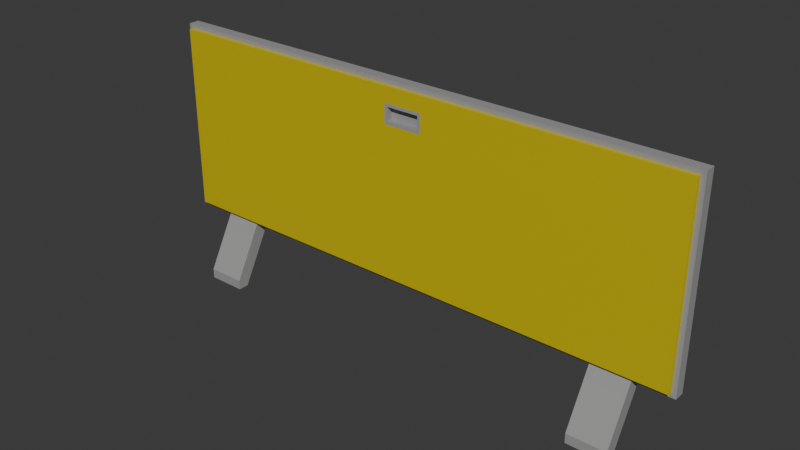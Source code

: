 # Source: door_manual_flush_inswing_7x3_dynamic.blend  (saved by Blender 4.2.67; exported with 4.5.12 LTS)
import bpy
from mathutils import Matrix  # noqa: F401  (used for matrix-valued properties, if any)

bpy.ops.wm.read_factory_settings(use_empty=True)
scene = bpy.context.scene
scene.name = 'Scene'

# ---- collections
col_collection = bpy.data.collections.new('Collection'); scene.collection.children.link(col_collection)

# ---- materials (node trees are filled in below, after node groups)
mat_paintable_0 = bpy.data.materials.new('Paintable-0')
mat_paintable_0.alpha_threshold = 0.0
mat_paintable_0.roughness = 0.5
mat_paintable_0.line_color = (0.0, 0.0, 0.0, 1.0)
mat_paintable_1 = bpy.data.materials.new('Paintable-1')
mat_paintable_2 = bpy.data.materials.new('Paintable-2')
mat_black = bpy.data.materials.new('Black')
mat_materialglass = bpy.data.materials.new('MATERIALglass')

# ---- material node trees
mat_paintable_0.use_nodes = True; mat_paintable_0.node_tree.nodes.clear()
_N = mat_paintable_0.node_tree.nodes; _L = mat_paintable_0.node_tree.links
n0 = _N.new('ShaderNodeOutputMaterial'); n0.name = 'Material Output'; n0.location = (300, 300)
n1 = _N.new('ShaderNodeBsdfPrincipled'); n1.name = 'Principled BSDF'; n1.location = (10, 300)
n1.inputs[0].default_value = (1.0, 0.4969, 0.0, 1.0)
n1.inputs[3].default_value = 1.45
_L.new(n1.outputs[0], n0.inputs[0])
n0.is_active_output = True
mat_paintable_1.use_nodes = True; mat_paintable_1.node_tree.nodes.clear()
_N = mat_paintable_1.node_tree.nodes; _L = mat_paintable_1.node_tree.links
n0 = _N.new('ShaderNodeBsdfPrincipled'); n0.name = 'プリンシプルBSDF'; n0.location = (10, 300)
n0.inputs[0].default_value = (0.6105, 0.491, 0.0, 1.0)
n1 = _N.new('ShaderNodeOutputMaterial'); n1.name = 'マテリアル出力'; n1.location = (300, 300)
_L.new(n0.outputs[0], n1.inputs[0])
n1.is_active_output = True
mat_paintable_2.use_nodes = True; mat_paintable_2.node_tree.nodes.clear()
_N = mat_paintable_2.node_tree.nodes; _L = mat_paintable_2.node_tree.links
n0 = _N.new('ShaderNodeBsdfPrincipled'); n0.name = 'プリンシプルBSDF'; n0.location = (10, 300)
n1 = _N.new('ShaderNodeOutputMaterial'); n1.name = 'マテリアル出力'; n1.location = (300, 300)
_L.new(n0.outputs[0], n1.inputs[0])
n1.is_active_output = True
mat_black.use_nodes = True; mat_black.node_tree.nodes.clear()
_N = mat_black.node_tree.nodes; _L = mat_black.node_tree.links
n0 = _N.new('ShaderNodeBsdfPrincipled'); n0.name = 'プリンシプルBSDF'; n0.location = (10, 300)
n0.inputs[0].default_value = (0.3372, 0.3372, 0.3372, 1.0)
n1 = _N.new('ShaderNodeOutputMaterial'); n1.name = 'マテリアル出力'; n1.location = (300, 300)
_L.new(n0.outputs[0], n1.inputs[0])
n1.is_active_output = True
mat_materialglass.use_nodes = True; mat_materialglass.node_tree.nodes.clear()
_N = mat_materialglass.node_tree.nodes; _L = mat_materialglass.node_tree.links
n0 = _N.new('ShaderNodeBsdfPrincipled'); n0.name = 'プリンシプルBSDF'; n0.location = (10, 300)
n1 = _N.new('ShaderNodeOutputMaterial'); n1.name = 'マテリアル出力'; n1.location = (300, 300)
_L.new(n0.outputs[0], n1.inputs[0])
n1.is_active_output = True

# ---- world
world_world = bpy.data.worlds.new('World'); scene.world = world_world
world_world.use_nodes = True; world_world.node_tree.nodes.clear()
_N = world_world.node_tree.nodes; _L = world_world.node_tree.links
n0 = _N.new('ShaderNodeOutputWorld'); n0.name = 'World Output'; n0.location = (300, 300)
n1 = _N.new('ShaderNodeBackground'); n1.name = 'Background'; n1.location = (10, 300)
n1.inputs[0].default_value = (0.05088, 0.05088, 0.05088, 1.0)
_L.new(n1.outputs[0], n0.inputs[0])
n0.is_active_output = True
world_world.color = (0.05088, 0.05088, 0.05088)
world_world.sun_shadow_jitter_overblur = 0.0

# ---- meshes
me_cube = bpy.data.meshes.new('Cube')
me_cube.from_pydata([(-0.8125, 0.125, -0.25), (0.8609, 0.1109, 0.1875), (-0.8125, 0.125, 0.25), (0.875, 0.1109, 0.1875), (0.8609, 0.125, 0.1875), (-0.8125, 0.0625, -0.25), (0.8609, 0.07664, 0.1875), (-0.8125, 0.0625, 0.25), (0.625, 0.0625, 0.25), (0.625, 0.0625, -0.25), (0.625, 0.0625, 0.1875), (0.625, 0.125, 0.1875), (0.625, 0.125, 0.25), (0.625, 0.125, -0.25), (0.75, 0.125, -0.25), (0.75, 0.125, 0.25), (0.8609, 0.125, 0.2984), (0.875, 0.1109, 0.3125), (0.8609, 0.1109, 0.2984), (0.8609, 0.125, -0.2984), (0.875, 0.1109, -0.3125), (0.8609, 0.1109, -0.2984), (0.8609, 0.0625, 0.2984), (0.875, 0.07664, 0.3125), (0.8609, 0.07664, 0.2984), (0.8609, 0.0625, -0.2984), (0.875, 0.07664, -0.3125), (0.8609, 0.07664, -0.2984), (-0.8609, 0.125, 0.2984), (-0.875, 0.1109, 0.3125), (-0.8609, 0.1109, 0.2984), (-0.8609, 0.125, -0.2984), (-0.875, 0.1109, -0.3125), (-0.8609, 0.1109, -0.2984), (-0.875, 0.07664, 0.3125), (-0.8609, 0.0625, 0.2984), (-0.8609, 0.07664, 0.2984), (-0.8609, 0.0625, -0.2984), (-0.875, 0.07664, -0.3125), (-0.8609, 0.07664, -0.2984), (0.8609, 0.0625, 0.25), (0.875, 0.07664, 0.25), (0.8609, 0.07664, 0.25), (0.875, 0.07664, -0.25), (0.8609, 0.0625, -0.25), (0.8609, 0.07664, -0.25), (0.875, 0.1109, 0.25), (0.8609, 0.125, 0.25), (0.8609, 0.1109, 0.25), (0.8609, 0.125, -0.25), (0.875, 0.1109, -0.25), (0.8609, 0.1109, -0.25), (-0.8609, 0.0625, -0.25), (-0.875, 0.07664, -0.25), (-0.8609, 0.07664, -0.25), (-0.875, 0.07664, 0.25), (-0.8609, 0.0625, 0.25), (-0.8609, 0.07664, 0.25), (-0.8609, 0.125, 0.25), (-0.875, 0.1109, 0.25), (-0.8609, 0.1109, 0.25), (-0.875, 0.1109, -0.25), (-0.8609, 0.125, -0.25), (-0.8609, 0.1109, -0.25), (0.8125, 0.07664, 0.3125), (0.8125, 0.0625, 0.2984), (0.8125, 0.07664, 0.2984), (-0.8125, 0.0625, 0.2984), (-0.8125, 0.07664, 0.3125), (-0.8125, 0.07664, 0.2984), (0.8125, 0.1109, -0.3125), (0.8125, 0.125, -0.2984), (0.8125, 0.1109, -0.2984), (-0.8125, 0.125, -0.2984), (-0.8125, 0.1109, -0.3125), (-0.8125, 0.1109, -0.2984), (-0.8125, 0.07664, -0.3125), (-0.8125, 0.0625, -0.2984), (-0.8125, 0.07664, -0.2984), (0.8125, 0.0625, -0.2984), (0.8125, 0.07664, -0.3125), (0.8125, 0.07664, -0.2984), (-0.8125, 0.1109, 0.3125), (-0.8125, 0.125, 0.2984), (-0.8125, 0.1109, 0.2984), (0.8125, 0.125, 0.2984), (0.8125, 0.1109, 0.3125), (0.8125, 0.1109, 0.2984), (-0.625, 0.0625, -0.25), (-0.75, 0.0625, -0.25), (-0.625, 0.0625, 0.25), (-0.75, 0.0625, 0.25), (-0.75, 0.125, -0.25), (-0.625, 0.125, -0.25), (-0.75, 0.125, 0.25), (-0.625, 0.125, 0.25), (-0.625, 0.07664, 0.3125), (-0.75, 0.07664, 0.3125), (-0.75, 0.07664, 0.2984), (-0.625, 0.07664, 0.2984), (-0.75, 0.0625, 0.2984), (-0.625, 0.0625, 0.2984), (-0.75, 0.1109, -0.2984), (-0.625, 0.1109, -0.2984), (-0.75, 0.125, -0.2984), (-0.625, 0.125, -0.2984), (-0.625, 0.07664, -0.2984), (-0.75, 0.07664, -0.2984), (-0.625, 0.0625, -0.2984), (-0.75, 0.0625, -0.2984), (-0.75, 0.1109, 0.3125), (-0.625, 0.1109, 0.3125), (-0.625, 0.1109, 0.2984), (-0.75, 0.1109, 0.2984), (-0.625, 0.125, 0.2984), (-0.75, 0.125, 0.2984), (0.75, 0.125, 0.1875), (0.75, 0.0625, 0.1875), (0.75, 0.07664, -0.2984), (0.625, 0.07664, -0.2984), (0.75, 0.0625, -0.2984), (0.625, 0.0625, -0.2984), (0.625, 0.1109, -0.2984), (0.75, 0.1109, -0.2984), (0.625, 0.125, -0.2984), (0.75, 0.125, -0.2984), (0.75, 0.0625, -0.25), (0.8125, 0.125, 0.25), (0.8125, 0.125, -0.25), (0.75, 0.0625, 0.25), (0.625, 0.1109, 0.3125), (0.75, 0.1109, 0.3125), (0.75, 0.1109, 0.2984), (0.625, 0.1109, 0.2984), (0.75, 0.125, 0.2984), (0.625, 0.125, 0.2984), (0.75, 0.07664, 0.3125), (0.625, 0.07664, 0.3125), (0.625, 0.07664, 0.2984), (0.75, 0.07664, 0.2984), (0.625, 0.0625, 0.2984), (0.75, 0.0625, 0.2984), (-0.625, 0.1109, -0.3125), (-0.75, 0.1109, -0.3125), (-0.75, 0.07664, -0.3125), (-0.625, 0.07664, -0.3125), (0.625, 0.07664, -0.3125), (0.75, 0.07664, -0.3125), (0.75, 0.1109, -0.3125), (0.625, 0.1109, -0.3125), (-0.8125, 0.0625, 0.1875), (-0.8125, 0.125, 0.1875), (-0.8609, 0.0625, 0.1875), (-0.8609, 0.07664, 0.1875), (-0.875, 0.07664, 0.1875), (-0.8609, 0.125, 0.1875), (-0.8609, 0.1109, 0.1875), (-0.875, 0.1109, 0.1875), (-0.75, 0.125, 0.1875), (-0.625, 0.125, 0.1875), (-0.625, 0.0625, 0.1875), (-0.75, 0.0625, 0.1875), (-0.0625, 0.125, -0.25), (0.0625, 0.125, -0.25), (-0.0525, 0.125, 0.24), (0.0525, 0.125, 0.24), (-0.0625, 0.07664, 0.2984), (0.0625, 0.07664, 0.2984), (-0.0625, 0.0625, 0.2984), (0.0625, 0.0625, 0.2984), (-0.0625, 0.1109, -0.2984), (0.0625, 0.1109, -0.2984), (-0.0625, 0.125, -0.2984), (0.0625, 0.125, -0.2984), (-0.0625, 0.07664, -0.3125), (0.0625, 0.07664, -0.3125), (-0.0625, 0.1109, 0.3125), (0.0625, 0.1109, 0.3125), (0.0625, 0.0625, -0.25), (-0.0625, 0.0625, -0.25), (0.0525, 0.0625, 0.24), (-0.0525, 0.0625, 0.24), (0.0625, 0.07664, 0.3125), (-0.0625, 0.07664, 0.3125), (0.0625, 0.1109, -0.3125), (-0.0625, 0.1109, -0.3125), (0.0625, 0.07664, -0.2984), (-0.0625, 0.07664, -0.2984), (0.0625, 0.0625, -0.2984), (-0.0625, 0.0625, -0.2984), (0.0625, 0.1109, 0.2984), (-0.0625, 0.1109, 0.2984), (0.0625, 0.125, 0.2984), (-0.0625, 0.125, 0.2984), (0.0525, 0.0625, 0.1975), (-0.0525, 0.0625, 0.1975), (-0.0525, 0.125, 0.1975), (0.0525, 0.125, 0.1975), (-0.0625, 0.125, 0.25), (0.0625, 0.125, 0.25), (0.0625, 0.0625, 0.25), (-0.0625, 0.0625, 0.25), (0.0625, 0.0625, 0.1875), (-0.0625, 0.0625, 0.1875), (-0.0625, 0.125, 0.1875), (0.0625, 0.125, 0.1875), (-0.0525, 0.105, 0.24), (0.0525, 0.105, 0.24), (-0.0525, 0.105, 0.1975), (0.0525, 0.105, 0.1975), (0.0525, 0.0825, 0.24), (-0.0525, 0.0825, 0.24), (0.0525, 0.0825, 0.1975), (-0.0525, 0.0825, 0.1975), (-0.625, 0.01711, -0.5156), (-0.75, 0.01711, -0.5156), (-0.75, -0.01711, -0.5156), (-0.625, -0.01711, -0.5156), (0.625, -0.01711, -0.5156), (0.75, -0.01711, -0.5156), (0.75, 0.01711, -0.5156), (0.625, 0.01711, -0.5156), (-0.625, 0.1109, -0.3438), (-0.75, 0.1109, -0.3438), (0.75, 0.1109, -0.3438), (0.625, 0.1109, -0.3438), (-0.75, -0.01711, -0.4844), (-0.625, -0.01711, -0.4844), (0.625, -0.01711, -0.4844), (0.75, -0.01711, -0.4844), (0.8125, 0.0625, -0.25), (0.8125, 0.0625, 0.25), (0.8609, 0.0625, 0.1875), (0.875, 0.07664, 0.1875), (0.8125, 0.125, 0.1875), (0.8125, 0.0625, 0.1875)], [], [(20, 50, 43, 26), (77, 5, 52, 37), (46, 17, 23, 41), (58, 28, 83, 2), (55, 34, 29, 59), (71, 128, 49, 19), (31, 62, 0, 73), (155, 58, 2, 151), (40, 22, 65, 231), (150, 7, 56, 152), (154, 55, 59, 157), (70, 20, 26, 80), (161, 91, 7, 150), (82, 29, 34, 68), (8, 140, 169, 200), (7, 67, 35, 56), (148, 70, 80, 147), (38, 53, 61, 32), (184, 149, 146, 175), (127, 85, 16, 47), (125, 14, 128, 71), (32, 74, 76, 38), (25, 44, 230, 79), (110, 82, 68, 97), (91, 100, 67, 7), (15, 134, 85, 127), (109, 89, 5, 77), (121, 9, 178, 188), (202, 10, 8, 200), (199, 12, 11, 205), (10, 9, 126, 117), (14, 116, 234, 128), (129, 117, 235, 231), (13, 11, 116, 14), (8, 10, 117, 129), (116, 15, 127, 234), (117, 126, 230, 235), (11, 12, 15, 116), (43, 233, 6, 45), (50, 3, 233, 43), (68, 34, 36, 69), (69, 36, 35, 67), (44, 25, 27, 45), (45, 27, 26, 43), (50, 20, 21, 51), (51, 21, 19, 49), (74, 32, 33, 75), (75, 33, 31, 73), (56, 35, 36, 57), (57, 36, 34, 55), (80, 26, 27, 81), (81, 27, 25, 79), (86, 17, 18, 87), (87, 18, 16, 85), (62, 31, 33, 63), (63, 33, 32, 61), (22, 40, 42, 24), (24, 42, 41, 23), (40, 232, 6, 42), (42, 6, 233, 41), (17, 46, 48, 18), (18, 48, 47, 16), (46, 3, 1, 48), (48, 1, 4, 47), (37, 52, 54, 39), (39, 54, 53, 38), (152, 56, 57, 153), (153, 57, 55, 154), (28, 58, 60, 30), (30, 60, 59, 29), (155, 62, 63, 156), (156, 63, 61, 157), (23, 64, 66, 24), (24, 66, 65, 22), (97, 68, 69, 98), (98, 69, 67, 100), (20, 70, 72, 21), (21, 72, 71, 19), (143, 74, 75, 102), (102, 75, 73, 104), (38, 76, 78, 39), (39, 78, 77, 37), (147, 80, 81, 118), (118, 81, 79, 120), (29, 82, 84, 30), (30, 84, 83, 28), (131, 86, 87, 132), (132, 87, 85, 134), (167, 169, 140, 138), (184, 171, 122, 149), (171, 173, 124, 122), (175, 146, 119, 186), (119, 121, 188, 186), (177, 130, 133, 190), (133, 135, 192, 190), (177, 182, 137, 130), (17, 86, 64, 23), (84, 113, 115, 83), (113, 112, 114, 115), (82, 110, 113, 84), (110, 111, 112, 113), (78, 107, 109, 77), (107, 106, 108, 109), (76, 144, 107, 78), (144, 145, 106, 107), (170, 103, 105, 172), (103, 102, 104, 105), (185, 142, 103, 170), (142, 143, 102, 103), (166, 99, 101, 168), (99, 98, 100, 101), (183, 96, 99, 166), (96, 97, 98, 99), (2, 83, 115, 94), (94, 115, 114, 95), (151, 2, 94, 158), (158, 94, 95, 159), (74, 143, 144, 76), (189, 179, 88, 108), (108, 88, 89, 109), (201, 168, 101, 90), (90, 101, 100, 91), (176, 111, 96, 183), (111, 110, 97, 96), (73, 0, 92, 104), (104, 92, 93, 105), (203, 201, 90, 160), (160, 90, 91, 161), (72, 123, 125, 71), (123, 122, 124, 125), (70, 148, 123, 72), (148, 149, 122, 123), (119, 118, 120, 121), (146, 147, 118, 119), (124, 13, 14, 125), (79, 230, 126, 120), (120, 126, 9, 121), (66, 139, 141, 65), (139, 138, 140, 141), (64, 136, 139, 66), (136, 137, 138, 139), (133, 132, 134, 135), (130, 131, 132, 133), (231, 65, 141, 129), (129, 141, 140, 8), (12, 135, 134, 15), (86, 131, 136, 64), (131, 130, 137, 136), (88, 160, 161, 89), (179, 203, 160, 88), (92, 158, 159, 93), (0, 151, 158, 92), (60, 156, 157, 59), (58, 155, 156, 60), (54, 153, 154, 53), (52, 152, 153, 54), (178, 9, 10, 202), (89, 161, 150, 5), (53, 154, 157, 61), (5, 150, 152, 52), (62, 155, 151, 0), (93, 159, 204, 162), (162, 204, 205, 163), (137, 182, 167, 138), (178, 202, 203, 179), (181, 195, 213, 211), (177, 176, 183, 182), (163, 13, 124, 173), (200, 169, 168, 201), (135, 12, 199, 192), (188, 178, 179, 189), (182, 183, 166, 167), (167, 166, 168, 169), (184, 185, 170, 171), (171, 170, 172, 173), (112, 191, 193, 114), (191, 190, 192, 193), (111, 176, 191, 112), (176, 177, 190, 191), (106, 187, 189, 108), (187, 186, 188, 189), (145, 174, 187, 106), (174, 175, 186, 187), (95, 114, 193, 198), (198, 193, 192, 199), (159, 95, 198, 204), (197, 196, 208, 209), (142, 185, 174, 145), (185, 184, 175, 174), (105, 93, 162, 172), (172, 162, 163, 173), (165, 164, 198, 199), (181, 180, 200, 201), (194, 195, 203, 202), (196, 197, 205, 204), (180, 194, 202, 200), (195, 181, 201, 203), (164, 196, 204, 198), (197, 165, 199, 205), (208, 206, 207, 209), (196, 164, 206, 208), (164, 165, 207, 206), (165, 197, 209, 207), (212, 210, 211, 213), (180, 181, 211, 210), (194, 180, 210, 212), (195, 194, 212, 213), (215, 214, 217, 216), (221, 220, 219, 218), (149, 148, 224, 225), (143, 142, 222, 223), (218, 219, 229, 228), (216, 217, 227, 226), (145, 222, 142), (222, 145, 227, 214), (217, 214, 227), (145, 144, 226, 227), (143, 223, 144), (144, 223, 215, 226), (216, 226, 215), (215, 223, 222, 214), (219, 220, 229), (224, 147, 229, 220), (147, 224, 148), (147, 146, 228, 229), (149, 225, 146), (146, 225, 221, 228), (218, 228, 221), (221, 225, 224, 220), (45, 6, 232, 44), (49, 4, 1, 51), (51, 1, 3, 50), (128, 234, 4, 49), (230, 44, 232, 235), (235, 232, 40, 231), (4, 234, 127, 47), (233, 3, 46, 41), (205, 11, 13, 163)])
me_cube.polygons.foreach_set('material_index', [3, 1, 3, 0, 3, 0, 0, 0, 1, 1, 3, 3, 1, 3, 1, 1, 3, 3, 3, 0, 0, 3, 1, 3, 1, 0, 1, 1, 1, 0, 1, 0, 1, 0, 1, 0, 1, 0, 3, 3, 3, 1, 1, 3, 3, 0, 3, 0, 1, 3, 3, 1, 3, 0, 0, 3, 1, 3, 1, 3, 3, 0, 3, 0, 1, 3, 1, 3, 0, 3, 0, 3, 3, 1, 3, 1, 3, 0, 3, 0, 3, 1, 3, 1, 3, 0, 3, 0, 1, 3, 0, 3, 1, 3, 0, 3, 3, 0, 0, 3, 3, 1, 1, 3, 3, 0, 0, 3, 3, 1, 1, 3, 3, 0, 0, 0, 0, 3, 1, 1, 1, 1, 3, 3, 0, 0, 1, 1, 0, 0, 3, 3, 1, 3, 0, 1, 1, 1, 1, 3, 3, 0, 3, 1, 1, 0, 3, 3, 1, 1, 0, 0, 3, 0, 3, 1, 1, 1, 3, 1, 0, 0, 0, 3, 1, 3, 3, 0, 1, 0, 1, 3, 1, 3, 0, 0, 0, 3, 3, 1, 1, 3, 3, 0, 0, 0, 3, 3, 3, 0, 0, 3, 3, 3, 3, 3, 3, 3, 3, 3, 3, 3, 3, 3, 3, 3, 3, 3, 3, 3, 3, 3, 3, 3, 3, 3, 3, 3, 3, 3, 3, 3, 3, 3, 3, 3, 3, 3, 3, 1, 0, 3, 0, 1, 1, 0, 3, 0])
_uv = me_cube.uv_layers.new(name='UVMap')
_uv.uv.foreach_set('vector', [0.375, 0.05657, 0.4583, 0.05657, 0.4583, 0.1934, 0.375, 0.1934, 0.3939, 0.4167, 0.4583, 0.4167, 0.4583, 0.4811, 0.3939, 0.4811, 0.5417, 0.05657, 0.625, 0.05657, 0.625, 0.1934, 0.5417, 0.1934, 0.5417, 0.5189, 0.6061, 0.5189, 0.6061, 0.5833, 0.5417, 0.5833, 0.5417, 0.8066, 0.625, 0.8066, 0.625, 0.9434, 0.5417, 0.9434, 0.3939, 0.6667, 0.4583, 0.6667, 0.4583, 0.7311, 0.3939, 0.7311, 0.3939, 0.5189, 0.4583, 0.5189, 0.4583, 0.5833, 0.3939, 0.5833, 0.5, 0.5189, 0.5417, 0.5189, 0.5417, 0.5833, 0.5, 0.5833, 0.5417, 0.2689, 0.6061, 0.2689, 0.6061, 0.3333, 0.5417, 0.3333, 0.5, 0.4167, 0.5417, 0.4167, 0.5417, 0.4811, 0.5, 0.4811, 0.5, 0.8066, 0.5417, 0.8066, 0.5417, 0.9434, 0.5, 0.9434, 0.7917, 0.5566, 0.875, 0.5566, 0.875, 0.6934, 0.7917, 0.6934, 0.5, 0.4028, 0.5417, 0.4028, 0.5417, 0.4167, 0.5, 0.4167, 0.2917, 0.5566, 0.375, 0.5566, 0.375, 0.6934, 0.2917, 0.6934, 0.5417, 0.3611, 0.6061, 0.3611, 0.6061, 0.3796, 0.5417, 0.3796, 0.5417, 0.4167, 0.6061, 0.4167, 0.6061, 0.4811, 0.5417, 0.4811, 0.7778, 0.5566, 0.7917, 0.5566, 0.7917, 0.6934, 0.7778, 0.6934, 0.375, 0.8066, 0.4583, 0.8066, 0.4583, 0.9434, 0.375, 0.9434, 0.7454, 0.5566, 0.7639, 0.5566, 0.7639, 0.6934, 0.7454, 0.6934, 0.5417, 0.6667, 0.6061, 0.6667, 0.6061, 0.7311, 0.5417, 0.7311, 0.3939, 0.6528, 0.4583, 0.6528, 0.4583, 0.6667, 0.3939, 0.6667, 0.625, 0.5566, 0.7083, 0.5566, 0.7083, 0.6934, 0.625, 0.6934, 0.3939, 0.2689, 0.4583, 0.2689, 0.4583, 0.3333, 0.3939, 0.3333, 0.2778, 0.5566, 0.2917, 0.5566, 0.2917, 0.6934, 0.2778, 0.6934, 0.5417, 0.4028, 0.6061, 0.4028, 0.6061, 0.4167, 0.5417, 0.4167, 0.5417, 0.6528, 0.6061, 0.6528, 0.6061, 0.6667, 0.5417, 0.6667, 0.3939, 0.4028, 0.4583, 0.4028, 0.4583, 0.4167, 0.3939, 0.4167, 0.3939, 0.3611, 0.4583, 0.3611, 0.4583, 0.3796, 0.3939, 0.3796, 0.5, 0.3796, 0.5, 0.375, 0.5417, 0.375, 0.5417, 0.3796, 0.5417, 0.6204, 0.5417, 0.625, 0.5, 0.625, 0.5, 0.6204, 0.5, 0.375, 0.4583, 0.375, 0.4583, 0.375, 0.5, 0.375, 0.4583, 0.625, 0.5, 0.625, 0.5, 0.625, 0.4583, 0.625, 0.5417, 0.375, 0.5, 0.375, 0.5, 0.375, 0.5417, 0.375, 0.4583, 0.625, 0.5, 0.625, 0.5, 0.625, 0.4583, 0.625, 0.5417, 0.375, 0.5, 0.375, 0.5, 0.375, 0.5417, 0.375, 0.5, 0.625, 0.5417, 0.625, 0.5417, 0.625, 0.5, 0.625, 0.5, 0.375, 0.4583, 0.375, 0.4583, 0.375, 0.5, 0.375, 0.5, 0.625, 0.5417, 0.625, 0.5417, 0.625, 0.5, 0.625, 0.4583, 0.1934, 0.4583, 0.1934, 0.4583, 0.25, 0.4583, 0.25, 0.4583, 0.05657, 0.4583, 0.05657, 0.4583, 0.1934, 0.4583, 0.1934, 0.2917, 0.6934, 0.375, 0.6934, 0.3561, 0.75, 0.2917, 0.75, 0.625, 0.4167, 0.625, 0.4811, 0.6061, 0.4811, 0.6061, 0.4167, 0.4583, 0.2689, 0.3939, 0.2689, 0.3939, 0.25, 0.4583, 0.25, 0.4583, 0.25, 0.3939, 0.25, 0.375, 0.1934, 0.4583, 0.1934, 0.4583, 0.05657, 0.375, 0.05657, 0.3939, 0.0, 0.4583, 0.0, 0.4583, 0.75, 0.3939, 0.75, 0.3939, 0.7311, 0.4583, 0.7311, 0.7083, 0.5566, 0.625, 0.5566, 0.6439, 0.5, 0.7083, 0.5, 0.375, 0.5833, 0.375, 0.5189, 0.3939, 0.5189, 0.3939, 0.5833, 0.5417, 0.4811, 0.6061, 0.4811, 0.6061, 0.5, 0.5417, 0.5, 0.5417, 0.75, 0.6061, 0.75, 0.625, 0.8066, 0.5417, 0.8066, 0.7917, 0.6934, 0.875, 0.6934, 0.8561, 0.75, 0.7917, 0.75, 0.375, 0.3333, 0.375, 0.2689, 0.3939, 0.2689, 0.3939, 0.3333, 0.2083, 0.5566, 0.125, 0.5566, 0.1439, 0.5, 0.2083, 0.5, 0.625, 0.6667, 0.625, 0.7311, 0.6061, 0.7311, 0.6061, 0.6667, 0.4583, 0.5189, 0.3939, 0.5189, 0.3939, 0.5, 0.4583, 0.5, 0.4583, 1.0, 0.3939, 1.0, 0.375, 0.9434, 0.4583, 0.9434, 0.6061, 0.2689, 0.5417, 0.2689, 0.5417, 0.25, 0.6061, 0.25, 0.6061, 0.25, 0.5417, 0.25, 0.5417, 0.1934, 0.625, 0.1934, 0.5417, 0.2689, 0.5312, 0.2689, 0.5312, 0.25, 0.5417, 0.25, 0.5417, 0.25, 0.5312, 0.25, 0.5312, 0.1934, 0.5417, 0.1934, 0.625, 0.05657, 0.5417, 0.05657, 0.5417, 0.0, 0.6061, 0.0, 0.6061, 0.75, 0.5417, 0.75, 0.5417, 0.7311, 0.6061, 0.7311, 0.5417, 0.05657, 0.5312, 0.05657, 0.5312, 0.0, 0.5417, 0.0, 0.5417, 0.75, 0.5312, 0.75, 0.5312, 0.7311, 0.5417, 0.7311, 0.3939, 0.4811, 0.4583, 0.4811, 0.4583, 0.5, 0.3939, 0.5, 0.3939, 0.75, 0.4583, 0.75, 0.4583, 0.8066, 0.375, 0.8066, 0.5, 0.4811, 0.5417, 0.4811, 0.5417, 0.5, 0.5, 0.5, 0.5, 0.75, 0.5417, 0.75, 0.5417, 0.8066, 0.5, 0.8066, 0.6061, 0.5189, 0.5417, 0.5189, 0.5417, 0.5, 0.6061, 0.5, 0.6061, 1.0, 0.5417, 1.0, 0.5417, 0.9434, 0.625, 0.9434, 0.5, 0.5189, 0.4583, 0.5189, 0.4583, 0.5, 0.5, 0.5, 0.5, 1.0, 0.4583, 1.0, 0.4583, 0.9434, 0.5, 0.9434, 0.125, 0.6934, 0.2083, 0.6934, 0.2083, 0.75, 0.1439, 0.75, 0.625, 0.2689, 0.625, 0.3333, 0.6061, 0.3333, 0.6061, 0.2689, 0.2778, 0.6934, 0.2917, 0.6934, 0.2917, 0.75, 0.2778, 0.75, 0.625, 0.4028, 0.625, 0.4167, 0.6061, 0.4167, 0.6061, 0.4028, 0.875, 0.5566, 0.7917, 0.5566, 0.7917, 0.5, 0.8561, 0.5, 0.375, 0.7311, 0.375, 0.6667, 0.3939, 0.6667, 0.3939, 0.7311, 0.7222, 0.5566, 0.7083, 0.5566, 0.7083, 0.5, 0.7222, 0.5, 0.375, 0.5972, 0.375, 0.5833, 0.3939, 0.5833, 0.3939, 0.5972, 0.625, 0.6934, 0.7083, 0.6934, 0.7083, 0.75, 0.6439, 0.75, 0.375, 0.4811, 0.375, 0.4167, 0.3939, 0.4167, 0.3939, 0.4811, 0.7778, 0.6934, 0.7917, 0.6934, 0.7917, 0.75, 0.7778, 0.75, 0.375, 0.3472, 0.375, 0.3333, 0.3939, 0.3333, 0.3939, 0.3472, 0.375, 0.5566, 0.2917, 0.5566, 0.2917, 0.5, 0.3561, 0.5, 0.625, 0.5189, 0.625, 0.5833, 0.6061, 0.5833, 0.6061, 0.5189, 0.2222, 0.5566, 0.2083, 0.5566, 0.2083, 0.5, 0.2222, 0.5, 0.625, 0.6528, 0.625, 0.6667, 0.6061, 0.6667, 0.6061, 0.6528, 0.625, 0.3796, 0.6061, 0.3796, 0.6061, 0.3611, 0.625, 0.3611, 0.7454, 0.5566, 0.7454, 0.5, 0.7639, 0.5, 0.7639, 0.5566, 0.375, 0.6204, 0.3939, 0.6204, 0.3939, 0.6389, 0.375, 0.6389, 0.7454, 0.6934, 0.7639, 0.6934, 0.7639, 0.75, 0.7454, 0.75, 0.375, 0.3611, 0.3939, 0.3611, 0.3939, 0.3796, 0.375, 0.3796, 0.2546, 0.5566, 0.2361, 0.5566, 0.2361, 0.5, 0.2546, 0.5, 0.625, 0.6389, 0.6061, 0.6389, 0.6061, 0.6204, 0.625, 0.6204, 0.2546, 0.5566, 0.2546, 0.6934, 0.2361, 0.6934, 0.2361, 0.5566, 0.125, 0.5566, 0.2083, 0.5566, 0.2083, 0.6934, 0.125, 0.6934, 0.625, 0.5833, 0.625, 0.5972, 0.6061, 0.5972, 0.6061, 0.5833, 0.625, 0.5972, 0.625, 0.6111, 0.6061, 0.6111, 0.6061, 0.5972, 0.2917, 0.5566, 0.2778, 0.5566, 0.2778, 0.5, 0.2917, 0.5, 0.2778, 0.5566, 0.2639, 0.5566, 0.2639, 0.5, 0.2778, 0.5, 0.375, 0.4167, 0.375, 0.4028, 0.3939, 0.4028, 0.3939, 0.4167, 0.375, 0.4028, 0.375, 0.3889, 0.3939, 0.3889, 0.3939, 0.4028, 0.7083, 0.6934, 0.7222, 0.6934, 0.7222, 0.75, 0.7083, 0.75, 0.7222, 0.6934, 0.7361, 0.6934, 0.7361, 0.75, 0.7222, 0.75, 0.375, 0.6157, 0.375, 0.6111, 0.3939, 0.6111, 0.3939, 0.6157, 0.375, 0.6111, 0.375, 0.5972, 0.3939, 0.5972, 0.3939, 0.6111, 0.7407, 0.5566, 0.7361, 0.5566, 0.7361, 0.5, 0.7407, 0.5, 0.7361, 0.5566, 0.7222, 0.5566, 0.7222, 0.5, 0.7361, 0.5, 0.625, 0.3843, 0.625, 0.3889, 0.6061, 0.3889, 0.6061, 0.3843, 0.625, 0.3889, 0.625, 0.4028, 0.6061, 0.4028, 0.6061, 0.3889, 0.2593, 0.6934, 0.2639, 0.6934, 0.2639, 0.75, 0.2593, 0.75, 0.2639, 0.6934, 0.2778, 0.6934, 0.2778, 0.75, 0.2639, 0.75, 0.5417, 0.5833, 0.6061, 0.5833, 0.6061, 0.5972, 0.5417, 0.5972, 0.5417, 0.5972, 0.6061, 0.5972, 0.6061, 0.6111, 0.5417, 0.6111, 0.5, 0.5833, 0.5417, 0.5833, 0.5417, 0.5972, 0.5, 0.5972, 0.5, 0.5972, 0.5417, 0.5972, 0.5417, 0.6111, 0.5, 0.6111, 0.7083, 0.5566, 0.7222, 0.5566, 0.7222, 0.6934, 0.7083, 0.6934, 0.3939, 0.3843, 0.4583, 0.3843, 0.4583, 0.3889, 0.3939, 0.3889, 0.3939, 0.3889, 0.4583, 0.3889, 0.4583, 0.4028, 0.3939, 0.4028, 0.5417, 0.3843, 0.6061, 0.3843, 0.6061, 0.3889, 0.5417, 0.3889, 0.5417, 0.3889, 0.6061, 0.3889, 0.6061, 0.4028, 0.5417, 0.4028, 0.2593, 0.5566, 0.2639, 0.5566, 0.2639, 0.6934, 0.2593, 0.6934, 0.2639, 0.5566, 0.2778, 0.5566, 0.2778, 0.6934, 0.2639, 0.6934, 0.3939, 0.5833, 0.4583, 0.5833, 0.4583, 0.5972, 0.3939, 0.5972, 0.3939, 0.5972, 0.4583, 0.5972, 0.4583, 0.6111, 0.3939, 0.6111, 0.5, 0.3843, 0.5417, 0.3843, 0.5417, 0.3889, 0.5, 0.3889, 0.5, 0.3889, 0.5417, 0.3889, 0.5417, 0.4028, 0.5, 0.4028, 0.375, 0.6667, 0.375, 0.6528, 0.3939, 0.6528, 0.3939, 0.6667, 0.375, 0.6528, 0.375, 0.6389, 0.3939, 0.6389, 0.3939, 0.6528, 0.7917, 0.5566, 0.7778, 0.5566, 0.7778, 0.5, 0.7917, 0.5, 0.7778, 0.5566, 0.7639, 0.5566, 0.7639, 0.5, 0.7778, 0.5, 0.375, 0.3611, 0.375, 0.3472, 0.3939, 0.3472, 0.3939, 0.3611, 0.7639, 0.6934, 0.7778, 0.6934, 0.7778, 0.75, 0.7639, 0.75, 0.3939, 0.6389, 0.4583, 0.6389, 0.4583, 0.6528, 0.3939, 0.6528, 0.3939, 0.3333, 0.4583, 0.3333, 0.4583, 0.3472, 0.3939, 0.3472, 0.3939, 0.3472, 0.4583, 0.3472, 0.4583, 0.3611, 0.3939, 0.3611, 0.625, 0.3333, 0.625, 0.3472, 0.6061, 0.3472, 0.6061, 0.3333, 0.625, 0.3472, 0.625, 0.3611, 0.6061, 0.3611, 0.6061, 0.3472, 0.2083, 0.6934, 0.2222, 0.6934, 0.2222, 0.75, 0.2083, 0.75, 0.2222, 0.6934, 0.2361, 0.6934, 0.2361, 0.75, 0.2222, 0.75, 0.625, 0.6389, 0.625, 0.6528, 0.6061, 0.6528, 0.6061, 0.6389, 0.2361, 0.5566, 0.2222, 0.5566, 0.2222, 0.5, 0.2361, 0.5, 0.5417, 0.3333, 0.6061, 0.3333, 0.6061, 0.3472, 0.5417, 0.3472, 0.5417, 0.3472, 0.6061, 0.3472, 0.6061, 0.3611, 0.5417, 0.3611, 0.5417, 0.6389, 0.6061, 0.6389, 0.6061, 0.6528, 0.5417, 0.6528, 0.2083, 0.5566, 0.2222, 0.5566, 0.2222, 0.6934, 0.2083, 0.6934, 0.2222, 0.5566, 0.2361, 0.5566, 0.2361, 0.6934, 0.2222, 0.6934, 0.4583, 0.3889, 0.5, 0.3889, 0.5, 0.4028, 0.4583, 0.4028, 0.4583, 0.3843, 0.5, 0.3843, 0.5, 0.3889, 0.4583, 0.3889, 0.4583, 0.5972, 0.5, 0.5972, 0.5, 0.6111, 0.4583, 0.6111, 0.4583, 0.5833, 0.5, 0.5833, 0.5, 0.5972, 0.4583, 0.5972, 0.5417, 1.0, 0.5, 1.0, 0.5, 0.9434, 0.5417, 0.9434, 0.5417, 0.5189, 0.5, 0.5189, 0.5, 0.5, 0.5417, 0.5, 0.4583, 0.75, 0.5, 0.75, 0.5, 0.8066, 0.4583, 0.8066, 0.4583, 0.4811, 0.5, 0.4811, 0.5, 0.5, 0.4583, 0.5, 0.4583, 0.3796, 0.4583, 0.375, 0.5, 0.375, 0.5, 0.3796, 0.4583, 0.4028, 0.5, 0.4028, 0.5, 0.4167, 0.4583, 0.4167, 0.4583, 0.8066, 0.5, 0.8066, 0.5, 0.9434, 0.4583, 0.9434, 0.4583, 0.4167, 0.5, 0.4167, 0.5, 0.4811, 0.4583, 0.4811, 0.4583, 0.5189, 0.5, 0.5189, 0.5, 0.5833, 0.4583, 0.5833, 0.4583, 0.6111, 0.5, 0.6111, 0.5, 0.6157, 0.4583, 0.6157, 0.4583, 0.6157, 0.5, 0.6157, 0.5, 0.6204, 0.4583, 0.6204, 0.2361, 0.6934, 0.2546, 0.6934, 0.2546, 0.75, 0.2361, 0.75, 0.4583, 0.3796, 0.5, 0.3796, 0.5, 0.3843, 0.4583, 0.3843, 0.535, 0.3839, 0.5067, 0.3839, 0.5067, 0.3839, 0.535, 0.3839, 0.2546, 0.5566, 0.2593, 0.5566, 0.2593, 0.6934, 0.2546, 0.6934, 0.4583, 0.6204, 0.4583, 0.6389, 0.3939, 0.6389, 0.3939, 0.6204, 0.5417, 0.3796, 0.6061, 0.3796, 0.6061, 0.3843, 0.5417, 0.3843, 0.6061, 0.6389, 0.5417, 0.6389, 0.5417, 0.6204, 0.6061, 0.6204, 0.3939, 0.3796, 0.4583, 0.3796, 0.4583, 0.3843, 0.3939, 0.3843, 0.2546, 0.6934, 0.2593, 0.6934, 0.2593, 0.75, 0.2546, 0.75, 0.625, 0.3796, 0.625, 0.3843, 0.6061, 0.3843, 0.6061, 0.3796, 0.7454, 0.5566, 0.7407, 0.5566, 0.7407, 0.5, 0.7454, 0.5, 0.375, 0.6204, 0.375, 0.6157, 0.3939, 0.6157, 0.3939, 0.6204, 0.625, 0.6111, 0.625, 0.6157, 0.6061, 0.6157, 0.6061, 0.6111, 0.625, 0.6157, 0.625, 0.6204, 0.6061, 0.6204, 0.6061, 0.6157, 0.2639, 0.5566, 0.2593, 0.5566, 0.2593, 0.5, 0.2639, 0.5, 0.2593, 0.5566, 0.2546, 0.5566, 0.2546, 0.5, 0.2593, 0.5, 0.375, 0.3889, 0.375, 0.3843, 0.3939, 0.3843, 0.3939, 0.3889, 0.375, 0.3843, 0.375, 0.3796, 0.3939, 0.3796, 0.3939, 0.3843, 0.7361, 0.6934, 0.7407, 0.6934, 0.7407, 0.75, 0.7361, 0.75, 0.7407, 0.6934, 0.7454, 0.6934, 0.7454, 0.75, 0.7407, 0.75, 0.5417, 0.6111, 0.6061, 0.6111, 0.6061, 0.6157, 0.5417, 0.6157, 0.5417, 0.6157, 0.6061, 0.6157, 0.6061, 0.6204, 0.5417, 0.6204, 0.5, 0.6111, 0.5417, 0.6111, 0.5417, 0.6157, 0.5, 0.6157, 0.5067, 0.62, 0.5067, 0.6161, 0.5067, 0.6161, 0.5067, 0.62, 0.7361, 0.5566, 0.7407, 0.5566, 0.7407, 0.6934, 0.7361, 0.6934, 0.7407, 0.5566, 0.7454, 0.5566, 0.7454, 0.6934, 0.7407, 0.6934, 0.3939, 0.6111, 0.4583, 0.6111, 0.4583, 0.6157, 0.3939, 0.6157, 0.3939, 0.6157, 0.4583, 0.6157, 0.4583, 0.6204, 0.3939, 0.6204, 0.535, 0.62, 0.535, 0.6161, 0.5417, 0.6157, 0.5417, 0.6204, 0.535, 0.3839, 0.535, 0.38, 0.5417, 0.3796, 0.5417, 0.3843, 0.5067, 0.38, 0.5067, 0.3839, 0.5, 0.3843, 0.5, 0.3796, 0.5067, 0.6161, 0.5067, 0.62, 0.5, 0.6204, 0.5, 0.6157, 0.535, 0.38, 0.5067, 0.38, 0.5, 0.3796, 0.5417, 0.3796, 0.5067, 0.3839, 0.535, 0.3839, 0.5417, 0.3843, 0.5, 0.3843, 0.535, 0.6161, 0.5067, 0.6161, 0.5, 0.6157, 0.5417, 0.6157, 0.5067, 0.62, 0.535, 0.62, 0.5417, 0.6204, 0.5, 0.6204, 0.5067, 0.6161, 0.535, 0.6161, 0.535, 0.62, 0.5067, 0.62, 0.5067, 0.6161, 0.535, 0.6161, 0.535, 0.6161, 0.5067, 0.6161, 0.535, 0.6161, 0.535, 0.62, 0.535, 0.62, 0.535, 0.6161, 0.535, 0.62, 0.5067, 0.62, 0.5067, 0.62, 0.535, 0.62, 0.5067, 0.38, 0.535, 0.38, 0.535, 0.3839, 0.5067, 0.3839, 0.535, 0.38, 0.535, 0.3839, 0.535, 0.3839, 0.535, 0.38, 0.5067, 0.38, 0.535, 0.38, 0.535, 0.38, 0.5067, 0.38, 0.5067, 0.3839, 0.5067, 0.38, 0.5067, 0.38, 0.5067, 0.3839, 0.0, 0.0, 0.0, 0.0, 0.7361, 0.6934, 0.7222, 0.6934, 0.7639, 0.5566, 0.7778, 0.5566, 0.7778, 0.6934, 0.7639, 0.6934, 0.7639, 0.5566, 0.7778, 0.5566, 0.7778, 0.5566, 0.7639, 0.5566, 0.7222, 0.5566, 0.7361, 0.5566, 0.7361, 0.5566, 0.7222, 0.5566, 0.7639, 0.6934, 0.7778, 0.6934, 0.7778, 0.6934, 0.7639, 0.6934, 0.7222, 0.6934, 0.7361, 0.6934, 0.7361, 0.6934, 0.7222, 0.6934, 0.7361, 0.6934, 0.7361, 0.5566, 0.7361, 0.5566, 0.7361, 0.5566, 0.7361, 0.6934, 0.0, 0.0, 0.0, 0.0, 0.7361, 0.6934, 0.0, 0.0, 0.7361, 0.6934, 0.7361, 0.6934, 0.7222, 0.6934, 0.7222, 0.6934, 0.0, 0.0, 0.7222, 0.5566, 0.7222, 0.5566, 0.7222, 0.6934, 0.7222, 0.6934, 0.7222, 0.5566, 0.0, 0.0, 0.7222, 0.6934, 0.7222, 0.6934, 0.7222, 0.6934, 0.0, 0.0, 0.0, 0.0, 0.7222, 0.5566, 0.7361, 0.5566, 0.0, 0.0, 0.7778, 0.6934, 0.7778, 0.5566, 0.7778, 0.6934, 0.0, 0.0, 0.0, 0.0, 0.7778, 0.6934, 0.7778, 0.5566, 0.0, 0.0, 0.0, 0.0, 0.7778, 0.5566, 0.0, 0.0, 0.7639, 0.6934, 0.7639, 0.6934, 0.7778, 0.6934, 0.7639, 0.5566, 0.7639, 0.5566, 0.7639, 0.6934, 0.7639, 0.6934, 0.7639, 0.5566, 0.0, 0.0, 0.7639, 0.6934, 0.7639, 0.6934, 0.7639, 0.6934, 0.0, 0.0, 0.0, 0.0, 0.7639, 0.5566, 0.7778, 0.5566, 0.7778, 0.5566, 0.4583, 0.25, 0.4583, 0.25, 0.4583, 0.2689, 0.4583, 0.2689, 0.4583, 0.7311, 0.4583, 0.7311, 0.4583, 0.75, 0.4583, 0.75, 0.4583, 0.0, 0.4583, 0.0, 0.4583, 0.05657, 0.4583, 0.05657, 0.4583, 0.6667, 0.4583, 0.6667, 0.4583, 0.7311, 0.4583, 0.7311, 0.4583, 0.3333, 0.4583, 0.2689, 0.4583, 0.2689, 0.4583, 0.3333, 0.5312, 0.3333, 0.5312, 0.2689, 0.5417, 0.2689, 0.5417, 0.3333, 0.5312, 0.7311, 0.5312, 0.6667, 0.5417, 0.6667, 0.5417, 0.7311, 0.5312, 0.1934, 0.5312, 0.05657, 0.5417, 0.05657, 0.5417, 0.1934, 0.5, 0.6204, 0.5, 0.625, 0.4583, 0.625, 0.4583, 0.6204])
me_cube.materials.append(mat_paintable_0)
me_cube.materials.append(mat_paintable_1)
me_cube.materials.append(mat_paintable_2)
me_cube.materials.append(mat_black)
me_cube.materials.append(mat_materialglass)
me_cube.use_mirror_vertex_groups = False
me_cube.update()

# ---- objects
ob_cube = bpy.data.objects.new('Cube', me_cube)

# ---- transforms, parenting, visibility, modifiers, constraints
ob_cube.location = (0.0, 0.0, 0.0)
ob_cube.lock_rotations_4d = False
ob_cube.empty_display_type = 'ARROWS'
ob_cube.lineart.crease_threshold = 0.0

# ---- collection membership
col_collection.objects.link(ob_cube)

# ---- scene / render settings (as saved in the file)
scene.frame_start = 1; scene.frame_end = 250; scene.frame_set(3)
scene.render.engine = 'BLENDER_EEVEE_NEXT'
bpy.context.view_layer.update()

# ---- added for rendering (the .blend has no active camera and no usable light): camera, sun
cam_auto = bpy.data.cameras.new('AutoCamera')
cam_auto.lens = 50.0
cam_auto.sensor_width = 36.0
cam_auto.clip_end = 1000.0
ob_auto_camera = bpy.data.objects.new('AutoCamera', cam_auto)
scene.collection.objects.link(ob_auto_camera)
ob_auto_camera.location = (1.7961, -2.10137, 1.33532)
ob_auto_camera.rotation_euler = (1.09748, -7.21219e-08, 0.694738)
scene.camera = ob_auto_camera
light_auto_sun = bpy.data.lights.new('AutoSun', 'SUN')
light_auto_sun.energy = 3.0
light_auto_sun.angle = 0.0523599
ob_auto_sun = bpy.data.objects.new('AutoSun', light_auto_sun)
scene.collection.objects.link(ob_auto_sun)
ob_auto_sun.rotation_euler = (0.872665, 0.174533, 0.523599)
bpy.context.view_layer.update()
